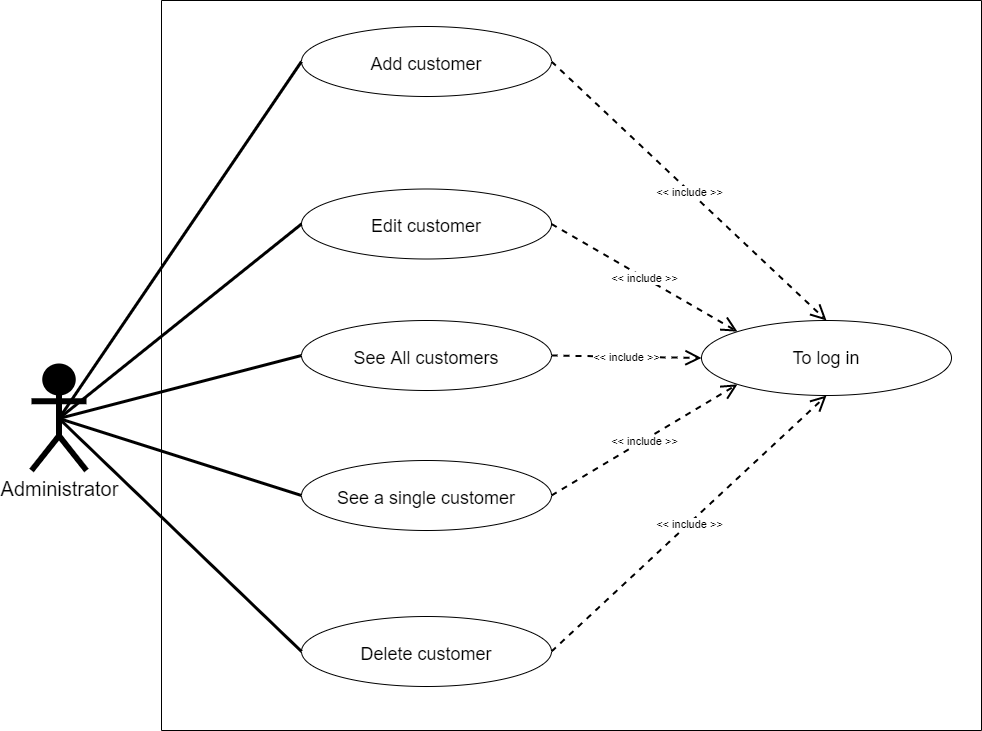

The diagram above was exported from draw.io. Its source (the exported page's mxGraphModel, read from the mxfile embedded in the PNG):
<mxGraphModel dx="1038" dy="649" grid="1" gridSize="10" guides="1" tooltips="1" connect="1" arrows="1" fold="1" page="1" pageScale="1" pageWidth="1169" pageHeight="827" background="none" math="0" shadow="0">
  <root>
    <mxCell id="UR6Jq1opo2SI6jnqyq_K-0" />
    <mxCell id="UR6Jq1opo2SI6jnqyq_K-1" parent="UR6Jq1opo2SI6jnqyq_K-0" />
    <mxCell id="UR6Jq1opo2SI6jnqyq_K-2" value="" style="swimlane;startSize=0;rounded=0;sketch=0;" parent="UR6Jq1opo2SI6jnqyq_K-1" vertex="1">
      <mxGeometry x="200" y="50" width="820" height="730" as="geometry">
        <mxRectangle x="280" y="40" width="50" height="40" as="alternateBounds" />
      </mxGeometry>
    </mxCell>
    <mxCell id="UR6Jq1opo2SI6jnqyq_K-3" value="To log in" style="ellipse;whiteSpace=wrap;html=1;align=center;fontSize=18;" parent="UR6Jq1opo2SI6jnqyq_K-2" vertex="1">
      <mxGeometry x="540" y="320" width="250" height="75" as="geometry" />
    </mxCell>
    <mxCell id="UR6Jq1opo2SI6jnqyq_K-4" value="See All customers" style="ellipse;whiteSpace=wrap;html=1;align=center;fontSize=18;spacingTop=5;" parent="UR6Jq1opo2SI6jnqyq_K-2" vertex="1">
      <mxGeometry x="140" y="320" width="250" height="70" as="geometry" />
    </mxCell>
    <object label="&amp;lt;&amp;lt; include &amp;gt;&amp;gt;" placeholders="1" id="UR6Jq1opo2SI6jnqyq_K-5">
      <mxCell style="endArrow=open;endSize=12;dashed=1;html=1;rounded=1;shadow=0;sketch=0;strokeWidth=2;exitX=1;exitY=0.5;exitDx=0;exitDy=0;entryX=0.5;entryY=0;entryDx=0;entryDy=0;" parent="UR6Jq1opo2SI6jnqyq_K-2" source="UR6Jq1opo2SI6jnqyq_K-6" target="UR6Jq1opo2SI6jnqyq_K-3" edge="1">
        <mxGeometry width="160" relative="1" as="geometry">
          <mxPoint x="330" y="141" as="sourcePoint" />
          <mxPoint x="520.0000000000082" y="553.5" as="targetPoint" />
          <mxPoint y="1" as="offset" />
        </mxGeometry>
      </mxCell>
    </object>
    <mxCell id="UR6Jq1opo2SI6jnqyq_K-6" value="Add customer" style="ellipse;whiteSpace=wrap;html=1;align=center;fontSize=18;spacingTop=5;" parent="UR6Jq1opo2SI6jnqyq_K-2" vertex="1">
      <mxGeometry x="140" y="26" width="250" height="70" as="geometry" />
    </mxCell>
    <mxCell id="UR6Jq1opo2SI6jnqyq_K-7" value="Edit customer" style="ellipse;whiteSpace=wrap;html=1;align=center;fontSize=18;spacingTop=5;" parent="UR6Jq1opo2SI6jnqyq_K-2" vertex="1">
      <mxGeometry x="140" y="188.5" width="250" height="70" as="geometry" />
    </mxCell>
    <object label="&amp;lt;&amp;lt; include &amp;gt;&amp;gt;" placeholders="1" id="UR6Jq1opo2SI6jnqyq_K-8">
      <mxCell style="endArrow=open;endSize=12;dashed=1;html=1;rounded=1;shadow=0;sketch=0;strokeWidth=2;exitX=1;exitY=0.5;exitDx=0;exitDy=0;entryX=0;entryY=0;entryDx=0;entryDy=0;" parent="UR6Jq1opo2SI6jnqyq_K-2" source="UR6Jq1opo2SI6jnqyq_K-7" target="UR6Jq1opo2SI6jnqyq_K-3" edge="1">
        <mxGeometry width="160" relative="1" as="geometry">
          <mxPoint x="340" y="321" as="sourcePoint" />
          <mxPoint x="596.0204458959577" y="434.66205198520356" as="targetPoint" />
          <mxPoint y="1" as="offset" />
        </mxGeometry>
      </mxCell>
    </object>
    <mxCell id="UR6Jq1opo2SI6jnqyq_K-9" value="&lt;span&gt;Delete&amp;nbsp;&lt;/span&gt;customer&lt;span&gt;&lt;br&gt;&lt;/span&gt;" style="ellipse;whiteSpace=wrap;html=1;align=center;fontSize=18;spacingTop=5;" parent="UR6Jq1opo2SI6jnqyq_K-2" vertex="1">
      <mxGeometry x="140" y="616" width="250" height="70" as="geometry" />
    </mxCell>
    <object label="&amp;lt;&amp;lt; include &amp;gt;&amp;gt;" placeholders="1" id="UR6Jq1opo2SI6jnqyq_K-10">
      <mxCell style="endArrow=open;endSize=12;dashed=1;html=1;rounded=1;shadow=0;sketch=0;strokeWidth=2;exitX=1;exitY=0.5;exitDx=0;exitDy=0;entryX=0.5;entryY=1;entryDx=0;entryDy=0;" parent="UR6Jq1opo2SI6jnqyq_K-2" source="UR6Jq1opo2SI6jnqyq_K-9" target="UR6Jq1opo2SI6jnqyq_K-3" edge="1">
        <mxGeometry width="160" relative="1" as="geometry">
          <mxPoint x="400" y="233.5" as="sourcePoint" />
          <mxPoint x="576.0204458959577" y="397.16205198520356" as="targetPoint" />
          <mxPoint y="1" as="offset" />
        </mxGeometry>
      </mxCell>
    </object>
    <mxCell id="UR6Jq1opo2SI6jnqyq_K-11" value="See a single customer" style="ellipse;whiteSpace=wrap;html=1;align=center;fontSize=18;spacingTop=5;" parent="UR6Jq1opo2SI6jnqyq_K-2" vertex="1">
      <mxGeometry x="140" y="460" width="250" height="70" as="geometry" />
    </mxCell>
    <object label="&amp;lt;&amp;lt; include &amp;gt;&amp;gt;" placeholders="1" id="UR6Jq1opo2SI6jnqyq_K-12">
      <mxCell style="endArrow=open;endSize=12;dashed=1;html=1;rounded=1;shadow=0;sketch=0;strokeWidth=2;exitX=1;exitY=0.5;exitDx=0;exitDy=0;entryX=0;entryY=0.5;entryDx=0;entryDy=0;" parent="UR6Jq1opo2SI6jnqyq_K-2" source="UR6Jq1opo2SI6jnqyq_K-4" target="UR6Jq1opo2SI6jnqyq_K-3" edge="1">
        <mxGeometry width="160" relative="1" as="geometry">
          <mxPoint x="400" y="233.5" as="sourcePoint" />
          <mxPoint x="540" y="355" as="targetPoint" />
          <mxPoint y="1" as="offset" />
        </mxGeometry>
      </mxCell>
    </object>
    <object label="&amp;lt;&amp;lt; include &amp;gt;&amp;gt;" placeholders="1" id="UR6Jq1opo2SI6jnqyq_K-13">
      <mxCell style="endArrow=open;endSize=12;dashed=1;html=1;rounded=1;shadow=0;sketch=0;strokeWidth=2;exitX=1;exitY=0.5;exitDx=0;exitDy=0;entryX=0;entryY=1;entryDx=0;entryDy=0;" parent="UR6Jq1opo2SI6jnqyq_K-2" source="UR6Jq1opo2SI6jnqyq_K-11" target="UR6Jq1opo2SI6jnqyq_K-3" edge="1">
        <mxGeometry width="160" relative="1" as="geometry">
          <mxPoint x="400" y="233.5" as="sourcePoint" />
          <mxPoint x="586.0204458959577" y="341.16205198520356" as="targetPoint" />
          <mxPoint y="1" as="offset" />
        </mxGeometry>
      </mxCell>
    </object>
    <mxCell id="UR6Jq1opo2SI6jnqyq_K-14" style="rounded=0;orthogonalLoop=1;jettySize=auto;html=1;exitX=0.5;exitY=0.5;exitDx=0;exitDy=0;exitPerimeter=0;entryX=0;entryY=0.5;entryDx=0;entryDy=0;fontColor=rgb(0, 0, 0);strokeWidth=3;endFill=0;endArrow=none;" parent="UR6Jq1opo2SI6jnqyq_K-1" source="UR6Jq1opo2SI6jnqyq_K-19" target="UR6Jq1opo2SI6jnqyq_K-6" edge="1">
      <mxGeometry relative="1" as="geometry">
        <mxPoint x="280" y="191" as="targetPoint" />
      </mxGeometry>
    </mxCell>
    <mxCell id="UR6Jq1opo2SI6jnqyq_K-15" style="edgeStyle=none;rounded=0;orthogonalLoop=1;jettySize=auto;html=1;exitX=0.5;exitY=0.5;exitDx=0;exitDy=0;exitPerimeter=0;entryX=0;entryY=0.5;entryDx=0;entryDy=0;fontColor=rgb(0, 0, 0);strokeWidth=3;endFill=0;endArrow=none;" parent="UR6Jq1opo2SI6jnqyq_K-1" source="UR6Jq1opo2SI6jnqyq_K-19" target="UR6Jq1opo2SI6jnqyq_K-4" edge="1">
      <mxGeometry relative="1" as="geometry" />
    </mxCell>
    <mxCell id="UR6Jq1opo2SI6jnqyq_K-16" style="edgeStyle=none;rounded=0;orthogonalLoop=1;jettySize=auto;html=1;exitX=0.5;exitY=0.5;exitDx=0;exitDy=0;exitPerimeter=0;entryX=0;entryY=0.5;entryDx=0;entryDy=0;fontColor=rgb(0, 0, 0);strokeWidth=3;endFill=0;endArrow=none;" parent="UR6Jq1opo2SI6jnqyq_K-1" source="UR6Jq1opo2SI6jnqyq_K-19" target="UR6Jq1opo2SI6jnqyq_K-7" edge="1">
      <mxGeometry relative="1" as="geometry" />
    </mxCell>
    <mxCell id="UR6Jq1opo2SI6jnqyq_K-17" style="rounded=0;orthogonalLoop=1;jettySize=auto;html=1;exitX=0.5;exitY=0.5;exitDx=0;exitDy=0;exitPerimeter=0;entryX=0;entryY=0.5;entryDx=0;entryDy=0;fontColor=rgb(0, 0, 0);strokeWidth=3;endFill=0;endArrow=none;" parent="UR6Jq1opo2SI6jnqyq_K-1" source="UR6Jq1opo2SI6jnqyq_K-19" target="UR6Jq1opo2SI6jnqyq_K-9" edge="1">
      <mxGeometry relative="1" as="geometry" />
    </mxCell>
    <mxCell id="UR6Jq1opo2SI6jnqyq_K-19" value="Administrator" style="shape=umlActor;verticalLabelPosition=bottom;verticalAlign=top;html=1;strokeWidth=6;fontSize=20;fillColor=#000000;strokeColor=#000000;" parent="UR6Jq1opo2SI6jnqyq_K-1" vertex="1">
      <mxGeometry x="70" y="416" width="55" height="104" as="geometry" />
    </mxCell>
    <mxCell id="UR6Jq1opo2SI6jnqyq_K-21" style="edgeStyle=none;rounded=0;orthogonalLoop=1;jettySize=auto;html=1;exitX=0.5;exitY=0.5;exitDx=0;exitDy=0;exitPerimeter=0;entryX=0;entryY=0.5;entryDx=0;entryDy=0;fontColor=rgb(0, 0, 0);strokeWidth=3;endFill=0;endArrow=none;" parent="UR6Jq1opo2SI6jnqyq_K-1" source="UR6Jq1opo2SI6jnqyq_K-19" target="UR6Jq1opo2SI6jnqyq_K-11" edge="1">
      <mxGeometry relative="1" as="geometry">
        <mxPoint x="107.5" y="478" as="sourcePoint" />
      </mxGeometry>
    </mxCell>
  </root>
</mxGraphModel>